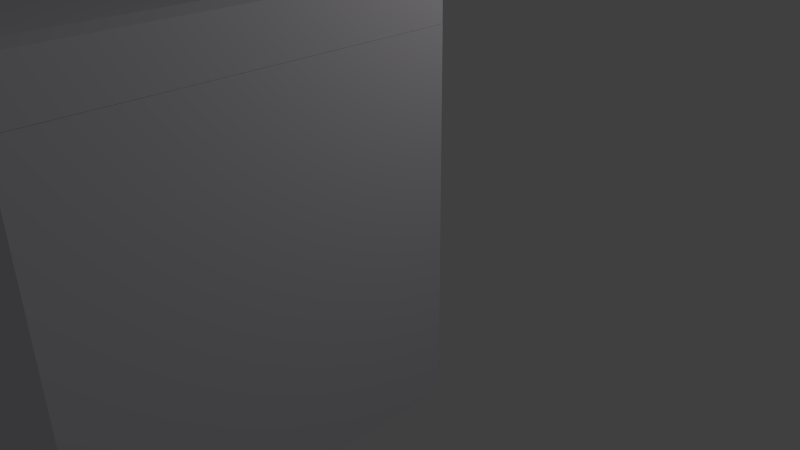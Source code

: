 # Source: Washing_Machine.blend  (saved by Blender 2.73.0; exported with 4.5.12 LTS)
import bpy
from mathutils import Matrix  # noqa: F401  (used for matrix-valued properties, if any)

bpy.ops.wm.read_factory_settings(use_empty=True)
scene = bpy.context.scene
scene.name = 'Scene'

# ---- collections
col_collection_1 = bpy.data.collections.new('Collection 1'); scene.collection.children.link(col_collection_1)

# ---- materials (node trees are filled in below, after node groups)
mat_material_002 = bpy.data.materials.new('Material.002')
mat_material_002.alpha_threshold = 0.0
mat_material_002.use_transparent_shadow = False
mat_material_002.diffuse_color = (0.07869, 0.0733, 0.08001, 1.0)
mat_material_002.roughness = 0.5
mat_material = bpy.data.materials.new('Material')
mat_material.alpha_threshold = 0.0
mat_material.use_transparent_shadow = False
mat_material.diffuse_color = (0.7761, 0.7526, 0.8, 1.0)
mat_material.specular_color = (0.4385, 0.4385, 0.4385)
mat_material.roughness = 0.5
mat_material.line_color = (0.0, 0.0, 0.0, 1.0)

# ---- material node trees

# ---- world
world_world = bpy.data.worlds.new('World'); scene.world = world_world
world_world.color = (0.05088, 0.05088, 0.05088)
world_world.use_sun_shadow = False
world_world.sun_shadow_jitter_overblur = 0.0
world_world.cycles.sampling_method = 'MANUAL'
world_world.cycles.sample_map_resolution = 256

# ---- cameras
cam_camera = bpy.data.cameras.new('Camera')
cam_camera.clip_end = 100.0
cam_camera.lens = 35.0
cam_camera.sensor_width = 32.0
cam_camera.sensor_height = 18.0
cam_camera.ortho_scale = 7.314
cam_camera.dof.focus_distance = 0.0
cam_camera.dof.aperture_fstop = 128.0

# ---- lights
light_lamp = bpy.data.lights.new('Lamp', 'POINT')
light_lamp.transmission_factor = 0.0
light_lamp.cutoff_distance = 30.0
light_lamp.energy = 100.0
light_lamp.shadow_buffer_clip_start = 1.001
light_lamp.shadow_soft_size = 0.1
light_lamp.shadow_maximum_resolution = 0.006
light_lamp.use_absolute_resolution = True
light_lamp.cycles.use_multiple_importance_sampling = False

# ---- meshes
me_cylinder_002 = bpy.data.meshes.new('Cylinder.002')
me_cylinder_002.from_pydata([(4.111, 0.2387, -1.824), (4.111, 0.2387, 0.176), (4.306, 0.2195, -1.824), (4.306, 0.2195, 0.176), (4.494, 0.1626, -1.824), (4.494, 0.1626, 0.176), (4.667, 0.07021, -1.824), (4.667, 0.07021, 0.176), (4.818, -0.05416, -1.824), (4.818, -0.05416, 0.176), (4.943, -0.2057, -1.824), (4.943, -0.2057, 0.176), (5.035, -0.3786, -1.824), (5.035, -0.3786, 0.176), (5.092, -0.5662, -1.824), (5.092, -0.5662, 0.176), (5.111, -0.7613, -1.824), (5.111, -0.7613, 0.176), (5.092, -0.9564, -1.824), (5.092, -0.9564, 0.176), (5.035, -1.144, -1.824), (5.035, -1.144, 0.176), (4.943, -1.317, -1.824), (4.943, -1.317, 0.176), (4.818, -1.468, -1.824), (4.818, -1.468, 0.176), (4.667, -1.593, -1.824), (4.667, -1.593, 0.176), (4.494, -1.685, -1.824), (4.494, -1.685, 0.176), (4.306, -1.742, -1.824), (4.306, -1.742, 0.176), (4.111, -1.761, -1.824), (4.111, -1.761, 0.176), (3.916, -1.742, -1.824), (3.916, -1.742, 0.176), (3.729, -1.685, -1.824), (3.729, -1.685, 0.176), (3.556, -1.593, -1.824), (3.556, -1.593, 0.176), (3.404, -1.468, -1.824), (3.404, -1.468, 0.176), (3.28, -1.317, -1.824), (3.28, -1.317, 0.176), (3.188, -1.144, -1.824), (3.188, -1.144, 0.176), (3.131, -0.9564, -1.824), (3.131, -0.9564, 0.176), (3.111, -0.7613, -1.824), (3.111, -0.7613, 0.176), (3.131, -0.5662, -1.824), (3.131, -0.5662, 0.176), (3.188, -0.3786, -1.824), (3.188, -0.3786, 0.176), (3.28, -0.2057, -1.824), (3.28, -0.2057, 0.176), (3.404, -0.05416, -1.824), (3.404, -0.05416, 0.176), (3.556, 0.07021, -1.824), (3.556, 0.07021, 0.176), (3.729, 0.1626, -1.824), (3.729, 0.1626, 0.176), (3.916, 0.2195, -1.824), (3.916, 0.2195, 0.176), (0.0, 1.0, -1.0), (0.0, 1.0, 1.0), (0.1951, 0.9808, -1.0), (0.1951, 0.9808, 1.0), (0.3827, 0.9239, -1.0), (0.3827, 0.9239, 1.0), (0.5556, 0.8315, -1.0), (0.5556, 0.8315, 1.0), (0.7071, 0.7071, -1.0), (0.7071, 0.7071, 1.0), (0.8315, 0.5556, -1.0), (0.8315, 0.5556, 1.0), (0.9239, 0.3827, -1.0), (0.9239, 0.3827, 1.0), (0.9808, 0.1951, -1.0), (0.9808, 0.1951, 1.0), (1.0, 7.55e-08, -1.0), (1.0, 7.55e-08, 1.0), (0.9808, -0.1951, -1.0), (0.9808, -0.1951, 1.0), (0.9239, -0.3827, -1.0), (0.9239, -0.3827, 1.0), (0.8315, -0.5556, -1.0), (0.8315, -0.5556, 1.0), (0.7071, -0.7071, -1.0), (0.7071, -0.7071, 1.0), (0.5556, -0.8315, -1.0), (0.5556, -0.8315, 1.0), (0.3827, -0.9239, -1.0), (0.3827, -0.9239, 1.0), (0.1951, -0.9808, -1.0), (0.1951, -0.9808, 1.0), (-3.258e-07, -1.0, -1.0), (-3.258e-07, -1.0, 1.0), (-0.1951, -0.9808, -1.0), (-0.1951, -0.9808, 1.0), (-0.3827, -0.9239, -1.0), (-0.3827, -0.9239, 1.0), (-0.5556, -0.8315, -1.0), (-0.5556, -0.8315, 1.0), (-0.7071, -0.7071, -1.0), (-0.7071, -0.7071, 1.0), (-0.8315, -0.5556, -1.0), (-0.8315, -0.5556, 1.0), (-0.9239, -0.3827, -1.0), (-0.9239, -0.3827, 1.0), (-0.9808, -0.1951, -1.0), (-0.9808, -0.1951, 1.0), (-1.0, 9.656e-07, -1.0), (-1.0, 9.656e-07, 1.0), (-0.9808, 0.1951, -1.0), (-0.9808, 0.1951, 1.0), (-0.9239, 0.3827, -1.0), (-0.9239, 0.3827, 1.0), (-0.8315, 0.5556, -1.0), (-0.8315, 0.5556, 1.0), (-0.7071, 0.7071, -1.0), (-0.7071, 0.7071, 1.0), (-0.5556, 0.8315, -1.0), (-0.5556, 0.8315, 1.0), (-0.3827, 0.9239, -1.0), (-0.3827, 0.9239, 1.0), (-0.1951, 0.9808, -1.0), (-0.1951, 0.9808, 1.0), (15.5, 10.76, 15.41), (16.09, 12.43, 17.07), (16.68, 14.4, 18.37), (17.26, 16.59, 19.24), (17.79, 18.92, 19.66), (18.26, 21.31, 19.62), (18.66, 23.65, 19.1), (18.95, 25.86, 18.14), (19.15, 27.85, 16.76), (19.23, 29.55, 15.03), (19.19, 30.89, 13.01), (19.04, 31.83, 10.77), (18.78, 32.31, 8.402), (18.43, 32.34, 5.999), (17.98, 31.89, 3.652), (15.95, 10.65, 15.3), (16.97, 12.21, 16.86), (17.95, 14.08, 18.06), (18.88, 16.18, 18.85), (19.69, 18.44, 19.2), (20.38, 20.77, 19.1), (20.9, 23.08, 18.55), (21.25, 25.28, 17.58), (21.4, 27.28, 16.21), (21.35, 29.01, 14.51), (21.1, 30.41, 12.54), (20.66, 31.42, 10.37), (20.06, 31.99, 8.091), (19.3, 32.11, 5.785), (18.43, 31.78, 3.543), (16.36, 10.5, 15.11), (17.77, 11.91, 16.5), (19.12, 13.65, 17.53), (20.36, 15.63, 18.18), (21.44, 17.8, 18.41), (22.32, 20.05, 18.22), (22.96, 22.32, 17.62), (23.34, 24.5, 16.63), (23.45, 26.52, 15.28), (23.28, 28.3, 13.64), (22.84, 29.77, 11.75), (22.15, 30.87, 9.701), (21.22, 31.56, 7.563), (20.11, 31.82, 5.422), (18.84, 31.63, 3.358), (16.71, 10.32, 14.86), (18.47, 11.55, 16.0), (20.13, 13.13, 16.81), (21.65, 14.97, 17.26), (22.95, 17.02, 17.33), (24.0, 19.19, 17.02), (24.75, 21.4, 16.34), (25.17, 23.56, 15.33), (25.24, 25.6, 14.01), (24.97, 27.43, 12.43), (24.36, 28.99, 10.67), (23.44, 30.2, 8.78), (22.24, 31.04, 6.84), (20.8, 31.46, 4.923), (19.19, 31.45, 3.104), (17.0, 10.11, 14.55), (19.03, 11.15, 15.38), (20.96, 12.53, 15.91), (22.69, 14.22, 16.12), (24.18, 16.13, 15.99), (25.37, 18.2, 15.54), (26.2, 20.35, 14.77), (26.65, 22.5, 13.72), (26.69, 24.56, 12.43), (26.34, 26.45, 10.95), (25.59, 28.1, 9.334), (24.48, 29.45, 7.645), (23.06, 30.45, 5.948), (21.37, 31.05, 4.309), (19.48, 31.24, 2.791), (17.21, 9.882, 14.19), (19.45, 10.7, 14.68), (21.55, 11.89, 14.89), (23.46, 13.4, 14.82), (25.08, 15.17, 14.46), (26.36, 17.14, 13.83), (27.26, 19.22, 12.96), (27.72, 21.34, 11.88), (27.75, 23.42, 10.62), (27.33, 25.38, 9.245), (26.49, 27.14, 7.799), (25.24, 28.63, 6.34), (23.66, 29.81, 4.923), (21.78, 30.61, 3.603), (19.69, 31.01, 2.43), (17.34, 9.649, 13.79), (19.69, 10.25, 13.91), (21.91, 11.23, 13.77), (23.91, 12.55, 13.39), (25.61, 14.18, 12.78), (26.95, 16.03, 11.97), (27.88, 18.05, 10.98), (28.36, 20.15, 9.859), (28.37, 22.25, 8.643), (27.92, 24.28, 7.382), (27.01, 26.15, 6.122), (25.69, 27.79, 4.914), (24.01, 29.14, 3.802), (22.03, 30.15, 2.831), (19.82, 30.78, 2.037), (17.37, 9.416, 13.38), (19.75, 9.789, 13.1), (22.0, 10.56, 12.6), (24.03, 11.71, 11.9), (25.75, 13.18, 11.03), (27.11, 14.93, 10.02), (28.04, 16.88, 8.913), (28.53, 18.95, 7.75), (28.54, 21.08, 6.575), (28.07, 23.17, 5.433), (27.15, 25.15, 4.368), (25.81, 26.95, 3.422), (24.1, 28.48, 2.631), (22.09, 29.69, 2.024), (19.85, 30.55, 1.625), (17.31, 9.192, 12.97), (19.64, 9.351, 12.29), (21.83, 9.928, 11.42), (23.81, 10.9, 10.4), (25.5, 12.23, 9.264), (26.82, 13.87, 8.06), (27.75, 15.75, 6.833), (28.22, 17.81, 5.629), (28.24, 19.96, 4.494), (27.79, 22.12, 3.473), (26.9, 24.2, 2.605), (25.6, 26.14, 1.922), (23.93, 27.84, 1.452), (21.97, 29.26, 1.212), (19.79, 30.32, 1.212), (17.16, 8.987, 12.57), (19.34, 8.949, 11.5), (21.4, 9.344, 10.28), (23.27, 10.16, 8.948), (24.86, 11.36, 7.559), (26.12, 12.9, 6.165), (26.99, 14.72, 4.821), (27.46, 16.76, 3.577), (27.49, 18.93, 2.482), (27.08, 21.15, 1.578), (26.26, 23.33, 0.8992), (25.05, 25.39, 0.4719), (23.51, 27.26, 0.3125), (21.68, 28.85, 0.4271), (19.64, 30.12, 0.8114), (16.93, 8.808, 12.2), (18.88, 8.598, 10.77), (20.74, 8.835, 9.222), (22.42, 9.509, 7.602), (23.86, 10.6, 5.977), (25.01, 12.05, 4.407), (25.82, 13.82, 2.955), (26.26, 15.84, 1.674), (26.31, 18.03, 0.6161), (25.98, 20.3, -0.1799), (25.26, 22.57, -0.6829), (24.21, 24.74, -0.8736), (22.84, 26.75, -0.7446), (21.22, 28.5, -0.301), (19.41, 29.94, 0.4402), (16.62, 8.662, 11.87), (18.28, 8.311, 10.13), (19.86, 8.418, 8.288), (21.3, 8.979, 6.414), (22.54, 9.973, 4.579), (23.54, 11.36, 2.854), (24.26, 13.09, 1.306), (24.67, 15.09, -0.006511), (24.75, 17.29, -1.033), (24.51, 19.61, -1.733), (23.95, 21.94, -2.081), (23.09, 24.21, -2.062), (21.96, 26.33, -1.679), (20.61, 28.22, -0.9443), (19.1, 29.79, 0.1123), (16.24, 8.555, 11.6), (17.55, 8.1, 9.596), (18.8, 8.112, 7.513), (19.95, 8.589, 5.427), (20.95, 9.514, 3.419), (21.78, 10.85, 1.566), (22.39, 12.55, -0.06201), (22.76, 14.54, -1.401), (22.88, 16.75, -2.4), (22.74, 19.1, -3.021), (22.36, 21.48, -3.24), (21.73, 23.82, -3.048), (20.9, 26.03, -2.453), (19.88, 28.01, -1.478), (18.72, 29.69, -0.1598), (15.82, 8.49, 11.39), (16.72, 7.973, 9.192), (17.59, 7.927, 6.927), (18.42, 8.354, 4.682), (19.15, 9.237, 2.542), (19.78, 10.54, 0.5911), (20.27, 12.22, -1.097), (20.6, 14.21, -2.456), (20.76, 16.42, -3.435), (20.75, 18.79, -3.996), (20.56, 21.21, -4.117), (20.2, 23.59, -3.794), (19.7, 25.84, -3.039), (19.05, 27.88, -1.882), (18.3, 29.62, -0.3656), (15.37, 8.47, 11.26), (15.83, 7.934, 8.934), (16.3, 7.871, 6.552), (16.77, 8.282, 4.205), (17.22, 9.153, 1.981), (17.62, 10.45, -0.03187), (17.98, 12.12, -1.758), (18.27, 14.11, -3.13), (18.47, 16.32, -4.096), (18.59, 18.69, -4.619), (18.62, 21.12, -4.678), (18.56, 23.52, -4.271), (18.4, 25.78, -3.414), (18.16, 27.84, -2.14), (17.85, 29.6, -0.4971), (14.9, 8.496, 11.21), (14.9, 7.985, 8.832), (14.96, 7.945, 6.404), (15.06, 8.377, 4.015), (15.21, 9.264, 1.759), (15.4, 10.57, -0.2794), (15.61, 12.25, -2.021), (15.85, 14.24, -3.398), (16.11, 16.46, -4.359), (16.36, 18.82, -4.866), (16.62, 21.23, -4.901), (16.85, 23.61, -4.461), (17.06, 25.86, -3.563), (17.24, 27.89, -2.242), (17.38, 29.63, -0.5494), (14.43, 8.567, 11.24), (13.99, 8.124, 8.889), (13.63, 8.147, 6.486), (13.37, 8.634, 4.12), (13.22, 9.567, 1.882), (13.18, 10.91, -0.1421), (13.26, 12.61, -1.875), (13.46, 14.6, -3.25), (13.76, 16.81, -4.213), (14.15, 19.15, -4.729), (14.62, 21.54, -4.777), (15.16, 23.87, -4.355), (15.73, 26.06, -3.48), (16.32, 28.03, -2.185), (16.91, 29.7, -0.5204), (17.47, 31.0, 1.451), (13.98, 8.68, 11.35), (13.11, 8.347, 9.103), (12.35, 8.47, 6.797), (11.75, 9.045, 4.516), (11.31, 10.05, 2.348), (11.07, 11.45, 0.375), (11.02, 13.18, -1.326), (11.17, 15.18, -2.69), (11.51, 17.38, -3.664), (12.03, 19.69, -4.212), (12.72, 22.02, -4.312), (13.54, 24.28, -3.96), (14.46, 26.38, -3.169), (15.45, 28.25, -1.971), (16.46, 29.81, -0.4112), (13.57, 8.831, 11.53), (12.31, 8.643, 9.466), (11.19, 8.9, 7.324), (10.26, 9.592, 5.187), (9.568, 10.69, 3.137), (9.127, 12.16, 1.252), (8.958, 13.94, -0.3952), (9.068, 15.96, -1.741), (9.451, 18.14, -2.734), (10.09, 20.41, -3.335), (10.97, 22.66, -3.523), (12.05, 24.83, -3.289), (13.29, 26.81, -2.642), (14.64, 28.55, -1.608), (16.05, 29.96, -0.2261), (13.22, 9.014, 11.78), (11.61, 9.002, 9.964), (10.18, 9.421, 8.048), (8.975, 10.26, 6.108), (8.052, 11.47, 4.219), (7.442, 13.03, 2.455), (7.169, 14.86, 0.8819), (7.244, 16.9, -0.4388), (7.663, 19.06, -1.457), (8.41, 21.27, -2.132), (9.457, 23.44, -2.44), (10.76, 25.49, -2.368), (12.28, 27.34, -1.919), (13.94, 28.91, -1.11), (15.7, 30.15, 0.02794), (12.93, 9.222, 12.1), (11.04, 9.41, 10.58), (9.354, 10.01, 8.939), (7.929, 11.01, 7.243), (6.822, 12.36, 5.554), (6.076, 14.01, 3.938), (5.719, 15.91, 2.456), (5.765, 17.96, 1.166), (6.212, 20.11, 0.1175), (7.043, 22.26, -0.6495), (8.227, 24.33, -1.106), (9.717, 26.24, -1.233), (11.46, 27.93, -1.027), (13.38, 29.32, -0.4956), (15.41, 30.35, 0.3411), (12.72, 9.447, 12.46), (10.63, 9.852, 11.29), (8.755, 10.65, 9.965), (7.167, 11.83, 8.548), (5.926, 13.32, 7.089), (5.08, 15.08, 5.643), (4.661, 17.04, 4.267), (4.687, 19.12, 3.012), (5.155, 21.24, 1.928), (6.047, 23.32, 1.056), (7.331, 25.29, 0.4295), (8.955, 27.06, 0.07243), (10.86, 28.57, -0.001368), (12.97, 29.76, 0.211), (15.2, 30.58, 0.7012), (12.59, 9.681, 12.85), (10.39, 10.31, 12.06), (8.402, 11.32, 11.09), (6.717, 12.67, 9.974), (5.397, 14.31, 8.766), (4.493, 16.18, 7.506), (4.038, 18.21, 6.245), (4.052, 20.31, 5.029), (4.532, 22.41, 3.906), (5.461, 24.43, 2.919), (6.802, 26.28, 2.106), (8.505, 27.91, 1.498), (10.5, 29.23, 1.119), (12.72, 30.21, 0.9826), (15.07, 30.81, 1.095), (12.56, 9.914, 13.26), (10.32, 10.77, 12.86), (8.309, 11.98, 12.26), (6.598, 13.52, 11.47), (5.258, 15.31, 10.52), (4.337, 17.29, 9.455), (3.873, 19.38, 8.313), (3.883, 21.51, 7.138), (4.367, 23.58, 5.975), (5.305, 25.53, 4.868), (6.662, 27.28, 3.86), (8.387, 28.75, 2.99), (10.41, 29.9, 2.291), (12.66, 30.67, 1.79), (15.04, 31.04, 1.506), (12.62, 10.14, 13.68), (10.44, 11.2, 13.68), (8.478, 12.62, 13.44), (6.814, 14.32, 12.97), (5.511, 16.26, 12.28), (4.62, 18.34, 11.41), (4.173, 20.5, 10.39), (4.189, 22.65, 9.259), (4.666, 24.71, 8.055), (5.587, 26.59, 6.828), (6.916, 28.23, 5.624), (8.602, 29.56, 4.49), (10.58, 30.53, 3.469), (12.78, 31.11, 2.602), (15.1, 31.27, 1.92), (12.77, 10.34, 14.08), (10.73, 11.61, 14.46), (8.904, 13.2, 14.58), (7.357, 15.07, 14.42), (6.149, 17.13, 13.99), (5.328, 19.32, 13.31), (4.925, 21.53, 12.41), (4.956, 23.7, 11.31), (5.419, 25.74, 10.07), (6.296, 27.56, 8.723), (7.554, 29.1, 7.329), (9.145, 30.3, 5.94), (11.01, 31.12, 4.609), (13.07, 31.51, 3.387), (15.25, 31.47, 2.32), (13.0, 10.52, 14.45), (11.19, 11.96, 15.19), (9.571, 13.71, 15.63), (8.205, 15.72, 15.76), (7.147, 17.9, 15.57), (6.436, 20.16, 15.07), (6.102, 22.43, 14.27), (6.155, 24.62, 13.21), (6.595, 26.64, 11.93), (7.404, 28.41, 10.48), (8.552, 29.86, 8.911), (9.993, 30.95, 7.286), (11.67, 31.63, 5.666), (13.53, 31.86, 4.115), (15.49, 31.65, 2.691), (13.31, 10.67, 14.78), (11.8, 12.24, 15.83), (10.45, 14.13, 16.57), (9.326, 16.25, 16.95), (8.465, 18.52, 16.97), (7.901, 20.86, 16.62), (7.657, 23.17, 15.92), (7.741, 25.37, 14.89), (8.15, 27.37, 13.58), (8.869, 29.1, 12.03), (9.87, 30.49, 10.31), (11.11, 31.48, 8.474), (12.55, 32.04, 6.6), (14.13, 32.15, 4.758), (15.79, 31.8, 3.019), (13.69, 10.77, 15.05), (12.53, 12.46, 16.37), (11.51, 14.43, 17.34), (10.68, 16.64, 17.94), (10.05, 18.98, 18.13), (9.667, 21.36, 17.91), (9.531, 23.71, 17.29), (9.652, 25.92, 16.29), (10.02, 27.91, 14.95), (10.63, 29.61, 13.32), (11.46, 30.95, 11.47), (12.47, 31.87, 9.46), (13.62, 32.35, 7.375), (14.87, 32.36, 5.292), (16.17, 31.91, 3.291), (14.11, 10.84, 15.25), (13.36, 12.58, 16.77), (12.72, 14.62, 17.93), (12.21, 16.87, 18.68), (11.85, 19.25, 19.01), (11.67, 21.67, 18.88), (11.65, 24.04, 18.32), (11.81, 26.25, 17.34), (12.15, 28.24, 15.98), (12.63, 29.92, 14.3), (13.26, 31.22, 12.35), (13.99, 32.11, 10.21), (14.82, 32.53, 7.961), (15.69, 32.49, 5.695), (16.59, 31.97, 3.497), (14.94, 9.458, 13.44), (14.56, 10.86, 15.38), (14.25, 12.62, 17.03), (14.01, 14.68, 18.3), (13.86, 16.94, 19.16), (13.79, 19.34, 19.57), (13.82, 21.77, 19.51), (13.94, 24.14, 18.98), (14.15, 26.35, 18.02), (14.43, 28.34, 16.65), (14.79, 30.01, 14.92), (15.2, 31.31, 12.91), (15.64, 32.18, 10.68), (16.11, 32.59, 8.335), (16.59, 32.53, 5.953), (17.04, 31.99, 3.629), (15.03, 10.83, 15.44), (15.17, 12.57, 17.13), (15.35, 14.6, 18.45), (15.56, 16.85, 19.35), (15.8, 19.23, 19.79), (16.05, 21.64, 19.75), (16.3, 24.0, 19.25), (16.56, 26.22, 18.29), (16.8, 28.21, 16.91), (17.01, 29.89, 15.17), (17.2, 31.2, 13.13), (17.35, 32.08, 10.87), (17.45, 32.52, 8.484), (17.51, 32.48, 6.056), (17.51, 31.96, 3.681), (23.71, 14.24, -2.583), (28.01, 22.91, 14.3), (23.33, 12.62, -1.654), (27.63, 21.28, 15.23), (22.6, 11.13, -0.7056), (26.9, 19.8, 16.18), (21.56, 9.836, 0.2253), (25.85, 18.5, 17.11), (20.23, 8.784, 1.103), (24.53, 17.45, 17.99), (18.67, 8.015, 1.894), (22.97, 16.68, 18.78), (16.95, 7.558, 2.567), (21.25, 16.23, 19.45), (15.12, 7.431, 3.098), (19.42, 16.1, 19.98), (13.26, 7.638, 3.465), (17.56, 16.31, 20.35), (11.44, 8.172, 3.654), (15.74, 16.84, 20.54), (9.729, 9.012, 3.658), (14.03, 17.68, 20.54), (8.192, 10.13, 3.477), (12.49, 18.79, 20.36), (6.888, 11.47, 3.119), (11.18, 20.14, 20.0), (5.869, 13.0, 2.595), (10.16, 21.66, 19.48), (5.172, 14.64, 1.928), (9.468, 23.31, 18.81), (4.825, 16.34, 1.142), (9.122, 25.01, 18.02), (4.842, 18.04, 0.2674), (9.138, 26.71, 17.15), (5.221, 19.66, -0.6618), (9.517, 28.33, 16.22), (5.948, 21.15, -1.61), (10.24, 29.82, 15.27), (6.995, 22.44, -2.541), (11.29, 31.11, 14.34), (8.322, 23.49, -3.419), (12.62, 32.16, 13.46), (9.878, 24.26, -4.21), (14.17, 32.93, 12.67), (11.6, 24.72, -4.883), (15.9, 33.39, 12.0), (13.43, 24.85, -5.414), (17.73, 33.51, 11.47), (15.29, 24.64, -5.78), (19.59, 33.31, 11.1), (17.11, 24.1, -5.97), (21.41, 32.77, 10.91), (18.82, 23.26, -5.974), (23.12, 31.93, 10.91), (20.36, 22.15, -5.793), (24.66, 30.82, 11.09), (21.66, 20.81, -5.434), (25.96, 29.47, 11.45), (22.68, 19.28, -4.911), (26.98, 27.95, 11.97), (23.38, 17.64, -4.244), (27.68, 26.3, 12.64), (23.73, 15.93, -3.457), (28.02, 24.6, 13.42), (-4.713, -0.9866, 0.9298), (24.83, -7.075, -3.743), (24.52, -8.179, -5.831), (-5.293, -2.174, -1.327), (-3.687, 3.38, 1.136), (26.07, -2.725, -3.604), (24.91, -4.865, -7.675), (-4.904, 1.141, -3.171), (1.939, 15.11, 23.35), (31.75, 9.107, 18.85), (24.93, -4.853, -7.685), (-4.88, 1.152, -3.181), (5.076, 41.84, 8.48), (34.89, 35.83, 3.976), (28.07, 21.87, -22.55), (-1.744, 27.88, -18.05)], [], [(0, 1, 3, 2), (2, 3, 5, 4), (4, 5, 7, 6), (6, 7, 9, 8), (8, 9, 11, 10), (10, 11, 13, 12), (12, 13, 15, 14), (14, 15, 17, 16), (16, 17, 19, 18), (18, 19, 21, 20), (20, 21, 23, 22), (22, 23, 25, 24), (24, 25, 27, 26), (26, 27, 29, 28), (28, 29, 31, 30), (30, 31, 33, 32), (32, 33, 35, 34), (34, 35, 37, 36), (36, 37, 39, 38), (38, 39, 41, 40), (40, 41, 43, 42), (42, 43, 45, 44), (44, 45, 47, 46), (46, 47, 49, 48), (48, 49, 51, 50), (50, 51, 53, 52), (52, 53, 55, 54), (54, 55, 57, 56), (56, 57, 59, 58), (58, 59, 61, 60), (3, 1, 63, 61, 59, 57, 55, 53, 51, 49, 47, 45, 43, 41, 39, 37, 35, 33, 31, 29, 27, 25, 23, 21, 19, 17, 15, 13, 11, 9, 7, 5), (62, 63, 1, 0), (60, 61, 63, 62), (0, 2, 4, 6, 8, 10, 12, 14, 16, 18, 20, 22, 24, 26, 28, 30, 32, 34, 36, 38, 40, 42, 44, 46, 48, 50, 52, 54, 56, 58, 60, 62), (64, 65, 67, 66), (66, 67, 69, 68), (68, 69, 71, 70), (70, 71, 73, 72), (72, 73, 75, 74), (74, 75, 77, 76), (76, 77, 79, 78), (78, 79, 81, 80), (80, 81, 83, 82), (82, 83, 85, 84), (84, 85, 87, 86), (86, 87, 89, 88), (88, 89, 91, 90), (90, 91, 93, 92), (92, 93, 95, 94), (94, 95, 97, 96), (96, 97, 99, 98), (98, 99, 101, 100), (100, 101, 103, 102), (102, 103, 105, 104), (104, 105, 107, 106), (106, 107, 109, 108), (108, 109, 111, 110), (110, 111, 113, 112), (112, 113, 115, 114), (114, 115, 117, 116), (116, 117, 119, 118), (118, 119, 121, 120), (120, 121, 123, 122), (122, 123, 125, 124), (67, 65, 127, 125, 123, 121, 119, 117, 115, 113, 111, 109, 107, 105, 103, 101, 99, 97, 95, 93, 91, 89, 87, 85, 83, 81, 79, 77, 75, 73, 71, 69), (126, 127, 65, 64), (124, 125, 127, 126), (64, 66, 68, 70, 72, 74, 76, 78, 80, 82, 84, 86, 88, 90, 92, 94, 96, 98, 100, 102, 104, 106, 108, 110, 112, 114, 116, 118, 120, 122, 124, 126), (138, 137, 152, 153), (136, 135, 150, 151), (134, 133, 148, 149), (132, 131, 146, 147), (130, 129, 144, 145), (141, 140, 155, 156), (139, 138, 153, 154), (137, 136, 151, 152), (135, 134, 149, 150), (133, 132, 147, 148), (131, 130, 145, 146), (142, 141, 156, 157), (129, 128, 143, 144), (140, 139, 154, 155), (148, 147, 162, 163), (146, 145, 160, 161), (157, 156, 171, 172), (144, 143, 158, 159), (155, 154, 169, 170), (153, 152, 167, 168), (151, 150, 165, 166), (149, 148, 163, 164), (147, 146, 161, 162), (145, 144, 159, 160), (156, 155, 170, 171), (154, 153, 168, 169), (152, 151, 166, 167), (150, 149, 164, 165), (163, 162, 177, 178), (161, 160, 175, 176), (172, 171, 186, 187), (159, 158, 173, 174), (170, 169, 184, 185), (168, 167, 182, 183), (166, 165, 180, 181), (164, 163, 178, 179), (162, 161, 176, 177), (160, 159, 174, 175), (171, 170, 185, 186), (169, 168, 183, 184), (167, 166, 181, 182), (165, 164, 179, 180), (178, 177, 192, 193), (176, 175, 190, 191), (187, 186, 201, 202), (174, 173, 188, 189), (185, 184, 199, 200), (183, 182, 197, 198), (181, 180, 195, 196), (179, 178, 193, 194), (177, 176, 191, 192), (175, 174, 189, 190), (186, 185, 200, 201), (184, 183, 198, 199), (182, 181, 196, 197), (180, 179, 194, 195), (193, 192, 207, 208), (191, 190, 205, 206), (202, 201, 216, 217), (189, 188, 203, 204), (200, 199, 214, 215), (198, 197, 212, 213), (196, 195, 210, 211), (194, 193, 208, 209), (192, 191, 206, 207), (190, 189, 204, 205), (201, 200, 215, 216), (199, 198, 213, 214), (197, 196, 211, 212), (195, 194, 209, 210), (208, 207, 222, 223), (206, 205, 220, 221), (217, 216, 231, 232), (204, 203, 218, 219), (215, 214, 229, 230), (213, 212, 227, 228), (211, 210, 225, 226), (209, 208, 223, 224), (207, 206, 221, 222), (205, 204, 219, 220), (216, 215, 230, 231), (214, 213, 228, 229), (212, 211, 226, 227), (210, 209, 224, 225), (223, 222, 237, 238), (221, 220, 235, 236), (232, 231, 246, 247), (219, 218, 233, 234), (230, 229, 244, 245), (228, 227, 242, 243), (226, 225, 240, 241), (224, 223, 238, 239), (222, 221, 236, 237), (220, 219, 234, 235), (231, 230, 245, 246), (229, 228, 243, 244), (227, 226, 241, 242), (225, 224, 239, 240), (238, 237, 252, 253), (236, 235, 250, 251), (247, 246, 261, 262), (234, 233, 248, 249), (245, 244, 259, 260), (243, 242, 257, 258), (241, 240, 255, 256), (239, 238, 253, 254), (237, 236, 251, 252), (235, 234, 249, 250), (246, 245, 260, 261), (244, 243, 258, 259), (242, 241, 256, 257), (240, 239, 254, 255), (253, 252, 267, 268), (251, 250, 265, 266), (262, 261, 276, 277), (249, 248, 263, 264), (260, 259, 274, 275), (258, 257, 272, 273), (256, 255, 270, 271), (254, 253, 268, 269), (252, 251, 266, 267), (250, 249, 264, 265), (261, 260, 275, 276), (259, 258, 273, 274), (257, 256, 271, 272), (255, 254, 269, 270), (268, 267, 282, 283), (266, 265, 280, 281), (277, 276, 291, 292), (264, 263, 278, 279), (275, 274, 289, 290), (273, 272, 287, 288), (271, 270, 285, 286), (269, 268, 283, 284), (267, 266, 281, 282), (265, 264, 279, 280), (276, 275, 290, 291), (274, 273, 288, 289), (272, 271, 286, 287), (270, 269, 284, 285), (283, 282, 297, 298), (281, 280, 295, 296), (292, 291, 306, 307), (279, 278, 293, 294), (290, 289, 304, 305), (288, 287, 302, 303), (286, 285, 300, 301), (284, 283, 298, 299), (282, 281, 296, 297), (280, 279, 294, 295), (291, 290, 305, 306), (289, 288, 303, 304), (287, 286, 301, 302), (285, 284, 299, 300), (298, 297, 312, 313), (296, 295, 310, 311), (307, 306, 321, 322), (294, 293, 308, 309), (305, 304, 319, 320), (303, 302, 317, 318), (301, 300, 315, 316), (299, 298, 313, 314), (297, 296, 311, 312), (295, 294, 309, 310), (306, 305, 320, 321), (304, 303, 318, 319), (302, 301, 316, 317), (300, 299, 314, 315), (313, 312, 327, 328), (311, 310, 325, 326), (322, 321, 336, 337), (309, 308, 323, 324), (320, 319, 334, 335), (318, 317, 332, 333), (316, 315, 330, 331), (314, 313, 328, 329), (312, 311, 326, 327), (310, 309, 324, 325), (321, 320, 335, 336), (319, 318, 333, 334), (317, 316, 331, 332), (315, 314, 329, 330), (328, 327, 342, 343), (326, 325, 340, 341), (337, 336, 351, 352), (324, 323, 338, 339), (335, 334, 349, 350), (333, 332, 347, 348), (331, 330, 345, 346), (329, 328, 343, 344), (327, 326, 341, 342), (325, 324, 339, 340), (336, 335, 350, 351), (334, 333, 348, 349), (332, 331, 346, 347), (330, 329, 344, 345), (343, 342, 357, 358), (341, 340, 355, 356), (352, 351, 366, 367), (339, 338, 353, 354), (350, 349, 364, 365), (348, 347, 362, 363), (346, 345, 360, 361), (344, 343, 358, 359), (342, 341, 356, 357), (340, 339, 354, 355), (351, 350, 365, 366), (349, 348, 363, 364), (347, 346, 361, 362), (345, 344, 359, 360), (358, 357, 372, 373), (356, 355, 370, 371), (367, 366, 381, 382), (354, 353, 368, 369), (365, 364, 379, 380), (363, 362, 377, 378), (361, 360, 375, 376), (359, 358, 373, 374), (357, 356, 371, 372), (355, 354, 369, 370), (366, 365, 380, 381), (364, 363, 378, 379), (362, 361, 376, 377), (360, 359, 374, 375), (373, 372, 388, 389), (371, 370, 386, 387), (382, 381, 397, 398), (369, 368, 384, 385), (380, 379, 395, 396), (378, 377, 393, 394), (376, 375, 391, 392), (374, 373, 389, 390), (372, 371, 387, 388), (370, 369, 385, 386), (381, 380, 396, 397), (379, 378, 394, 395), (377, 376, 392, 393), (375, 374, 390, 391), (389, 388, 403, 404), (387, 386, 401, 402), (398, 397, 412, 413), (385, 384, 399, 400), (396, 395, 410, 411), (394, 393, 408, 409), (392, 391, 406, 407), (390, 389, 404, 405), (388, 387, 402, 403), (386, 385, 400, 401), (397, 396, 411, 412), (395, 394, 409, 410), (393, 392, 407, 408), (391, 390, 405, 406), (404, 403, 418, 419), (402, 401, 416, 417), (413, 412, 427, 428), (400, 399, 414, 415), (411, 410, 425, 426), (409, 408, 423, 424), (407, 406, 421, 422), (405, 404, 419, 420), (403, 402, 417, 418), (401, 400, 415, 416), (412, 411, 426, 427), (410, 409, 424, 425), (408, 407, 422, 423), (406, 405, 420, 421), (419, 418, 433, 434), (417, 416, 431, 432), (428, 427, 442, 443), (415, 414, 429, 430), (426, 425, 440, 441), (424, 423, 438, 439), (422, 421, 436, 437), (420, 419, 434, 435), (418, 417, 432, 433), (416, 415, 430, 431), (427, 426, 441, 442), (425, 424, 439, 440), (423, 422, 437, 438), (421, 420, 435, 436), (434, 433, 448, 449), (432, 431, 446, 447), (443, 442, 457, 458), (430, 429, 444, 445), (441, 440, 455, 456), (439, 438, 453, 454), (437, 436, 451, 452), (435, 434, 449, 450), (433, 432, 447, 448), (431, 430, 445, 446), (442, 441, 456, 457), (440, 439, 454, 455), (438, 437, 452, 453), (436, 435, 450, 451), (449, 448, 463, 464), (447, 446, 461, 462), (458, 457, 472, 473), (445, 444, 459, 460), (456, 455, 470, 471), (454, 453, 468, 469), (452, 451, 466, 467), (450, 449, 464, 465), (448, 447, 462, 463), (446, 445, 460, 461), (457, 456, 471, 472), (455, 454, 469, 470), (453, 452, 467, 468), (451, 450, 465, 466), (464, 463, 478, 479), (462, 461, 476, 477), (473, 472, 487, 488), (460, 459, 474, 475), (471, 470, 485, 486), (469, 468, 483, 484), (467, 466, 481, 482), (465, 464, 479, 480), (463, 462, 477, 478), (461, 460, 475, 476), (472, 471, 486, 487), (470, 469, 484, 485), (468, 467, 482, 483), (466, 465, 480, 481), (479, 478, 493, 494), (477, 476, 491, 492), (488, 487, 502, 503), (475, 474, 489, 490), (486, 485, 500, 501), (484, 483, 498, 499), (482, 481, 496, 497), (480, 479, 494, 495), (478, 477, 492, 493), (476, 475, 490, 491), (487, 486, 501, 502), (485, 484, 499, 500), (483, 482, 497, 498), (481, 480, 495, 496), (494, 493, 508, 509), (492, 491, 506, 507), (503, 502, 517, 518), (490, 489, 504, 505), (501, 500, 515, 516), (499, 498, 513, 514), (497, 496, 511, 512), (495, 494, 509, 510), (493, 492, 507, 508), (491, 490, 505, 506), (502, 501, 516, 517), (500, 499, 514, 515), (498, 497, 512, 513), (496, 495, 510, 511), (509, 508, 523, 524), (507, 506, 521, 522), (518, 517, 532, 533), (505, 504, 519, 520), (516, 515, 530, 531), (514, 513, 528, 529), (512, 511, 526, 527), (510, 509, 524, 525), (508, 507, 522, 523), (506, 505, 520, 521), (517, 516, 531, 532), (515, 514, 529, 530), (513, 512, 527, 528), (511, 510, 525, 526), (524, 523, 538, 539), (522, 521, 536, 537), (533, 532, 547, 548), (520, 519, 534, 535), (531, 530, 545, 546), (529, 528, 543, 544), (527, 526, 541, 542), (525, 524, 539, 540), (523, 522, 537, 538), (521, 520, 535, 536), (532, 531, 546, 547), (530, 529, 544, 545), (528, 527, 542, 543), (526, 525, 540, 541), (539, 538, 553, 554), (537, 536, 551, 552), (548, 547, 562, 563), (535, 534, 549, 550), (546, 545, 560, 561), (544, 543, 558, 559), (542, 541, 556, 557), (540, 539, 554, 555), (538, 537, 552, 553), (536, 535, 550, 551), (547, 546, 561, 562), (545, 544, 559, 560), (543, 542, 557, 558), (541, 540, 555, 556), (554, 553, 568, 569), (552, 551, 566, 567), (563, 562, 577, 578), (550, 549, 564, 565), (561, 560, 575, 576), (559, 558, 573, 574), (557, 556, 571, 572), (555, 554, 569, 570), (553, 552, 567, 568), (551, 550, 565, 566), (562, 561, 576, 577), (560, 559, 574, 575), (558, 557, 572, 573), (556, 555, 570, 571), (569, 568, 584, 585), (567, 566, 582, 583), (578, 577, 593, 594), (565, 564, 580, 581), (576, 575, 591, 592), (574, 573, 589, 590), (572, 571, 587, 588), (570, 569, 585, 586), (568, 567, 583, 584), (566, 565, 581, 582), (577, 576, 592, 593), (575, 574, 590, 591), (573, 572, 588, 589), (571, 570, 586, 587), (585, 584, 599, 600), (583, 582, 597, 598), (594, 593, 608, 609), (581, 580, 595, 596), (592, 591, 606, 607), (590, 589, 604, 605), (588, 587, 602, 603), (586, 585, 600, 601), (584, 583, 598, 599), (582, 581, 596, 597), (593, 592, 607, 608), (591, 590, 605, 606), (589, 588, 603, 604), (587, 586, 601, 602), (383, 142, 157), (128, 579, 143), (383, 157, 172), (143, 579, 158), (383, 172, 187), (158, 579, 173), (383, 187, 202), (173, 579, 188), (383, 202, 217), (188, 579, 203), (383, 217, 232), (203, 579, 218), (383, 232, 247), (218, 579, 233), (383, 247, 262), (233, 579, 248), (383, 262, 277), (248, 579, 263), (383, 277, 292), (263, 579, 278), (383, 292, 307), (278, 579, 293), (383, 307, 322), (293, 579, 308), (383, 322, 337), (308, 579, 323), (383, 337, 352), (323, 579, 338), (383, 352, 367), (338, 579, 353), (383, 367, 382), (353, 579, 368), (383, 382, 398), (368, 579, 384), (383, 398, 413), (384, 579, 399), (383, 413, 428), (399, 579, 414), (383, 428, 443), (414, 579, 429), (383, 443, 458), (429, 579, 444), (383, 458, 473), (444, 579, 459), (383, 473, 488), (459, 579, 474), (383, 488, 503), (474, 579, 489), (383, 503, 518), (489, 579, 504), (383, 518, 533), (504, 579, 519), (383, 533, 548), (519, 579, 534), (383, 548, 563), (534, 579, 549), (383, 563, 578), (549, 579, 564), (383, 578, 594), (564, 579, 580), (383, 594, 609), (580, 579, 595), (600, 599, 132, 133), (598, 597, 130, 131), (609, 608, 141, 142), (596, 595, 128, 129), (607, 606, 139, 140), (605, 604, 137, 138), (603, 602, 135, 136), (601, 600, 133, 134), (599, 598, 131, 132), (383, 609, 142), (597, 596, 129, 130), (608, 607, 140, 141), (595, 579, 128), (606, 605, 138, 139), (604, 603, 136, 137), (602, 601, 134, 135), (610, 611, 613, 612), (612, 613, 615, 614), (614, 615, 617, 616), (616, 617, 619, 618), (618, 619, 621, 620), (620, 621, 623, 622), (622, 623, 625, 624), (624, 625, 627, 626), (626, 627, 629, 628), (628, 629, 631, 630), (630, 631, 633, 632), (632, 633, 635, 634), (634, 635, 637, 636), (636, 637, 639, 638), (638, 639, 641, 640), (640, 641, 643, 642), (642, 643, 645, 644), (644, 645, 647, 646), (646, 647, 649, 648), (648, 649, 651, 650), (650, 651, 653, 652), (652, 653, 655, 654), (654, 655, 657, 656), (656, 657, 659, 658), (658, 659, 661, 660), (660, 661, 663, 662), (662, 663, 665, 664), (664, 665, 667, 666), (666, 667, 669, 668), (668, 669, 671, 670), (613, 611, 673, 671, 669, 667, 665, 663, 661, 659, 657, 655, 653, 651, 649, 647, 645, 643, 641, 639, 637, 635, 633, 631, 629, 627, 625, 623, 621, 619, 617, 615), (672, 673, 611, 610), (670, 671, 673, 672), (610, 612, 614, 616, 618, 620, 622, 624, 626, 628, 630, 632, 634, 636, 638, 640, 642, 644, 646, 648, 650, 652, 654, 656, 658, 660, 662, 664, 666, 668, 670, 672), (674, 675, 676, 677), (678, 681, 680, 679), (674, 678, 679, 675), (675, 679, 680, 676), (676, 680, 681, 677), (678, 674, 677, 681), (682, 683, 684, 685), (686, 689, 688, 687), (682, 686, 687, 683), (683, 687, 688, 684), (684, 688, 689, 685), (686, 682, 685, 689)])
me_cylinder_002.polygons.foreach_set('material_index', [0, 0, 0, 0, 0, 0, 0, 0, 0, 0, 0, 0, 0, 0, 0, 0, 0, 0, 0, 0, 0, 0, 0, 0, 0, 0, 0, 0, 0, 0, 0, 0, 0, 0, 0, 0, 0, 0, 0, 0, 0, 0, 0, 0, 0, 0, 0, 0, 0, 0, 0, 0, 0, 0, 0, 0, 0, 0, 0, 0, 0, 0, 0, 0, 0, 0, 0, 0, 0, 0, 0, 0, 0, 0, 0, 0, 0, 0, 0, 0, 0, 0, 0, 0, 0, 0, 0, 0, 0, 0, 0, 0, 0, 0, 0, 0, 0, 0, 0, 0, 0, 0, 0, 0, 0, 0, 0, 0, 0, 0, 0, 0, 0, 0, 0, 0, 0, 0, 0, 0, 0, 0, 0, 0, 0, 0, 0, 0, 0, 0, 0, 0, 0, 0, 0, 0, 0, 0, 0, 0, 0, 0, 0, 0, 0, 0, 0, 0, 0, 0, 0, 0, 0, 0, 0, 0, 0, 0, 0, 0, 0, 0, 0, 0, 0, 0, 0, 0, 0, 0, 0, 0, 0, 0, 0, 0, 0, 0, 0, 0, 0, 0, 0, 0, 0, 0, 0, 0, 0, 0, 0, 0, 0, 0, 0, 0, 0, 0, 0, 0, 0, 0, 0, 0, 0, 0, 0, 0, 0, 0, 0, 0, 0, 0, 0, 0, 0, 0, 0, 0, 0, 0, 0, 0, 0, 0, 0, 0, 0, 0, 0, 0, 0, 0, 0, 0, 0, 0, 0, 0, 0, 0, 0, 0, 0, 0, 0, 0, 0, 0, 0, 0, 0, 0, 0, 0, 0, 0, 0, 0, 0, 0, 0, 0, 0, 0, 0, 0, 0, 0, 0, 0, 0, 0, 0, 0, 0, 0, 0, 0, 0, 0, 0, 0, 0, 0, 0, 0, 0, 0, 0, 0, 0, 0, 0, 0, 0, 0, 0, 0, 0, 0, 0, 0, 0, 0, 0, 0, 0, 0, 0, 0, 0, 0, 0, 0, 0, 0, 0, 0, 0, 0, 0, 0, 0, 0, 0, 0, 0, 0, 0, 0, 0, 0, 0, 0, 0, 0, 0, 0, 0, 0, 0, 0, 0, 0, 0, 0, 0, 0, 0, 0, 0, 0, 0, 0, 0, 0, 0, 0, 0, 0, 0, 0, 0, 0, 0, 0, 0, 0, 0, 0, 0, 0, 0, 0, 0, 0, 0, 0, 0, 0, 0, 0, 0, 0, 0, 0, 0, 0, 0, 0, 0, 0, 0, 0, 0, 0, 0, 0, 0, 0, 0, 0, 0, 0, 0, 0, 0, 0, 0, 0, 0, 0, 0, 0, 0, 0, 0, 0, 0, 0, 0, 0, 0, 0, 0, 0, 0, 0, 0, 0, 0, 0, 0, 0, 0, 0, 0, 0, 0, 0, 0, 0, 0, 0, 0, 0, 0, 0, 0, 0, 0, 0, 0, 0, 0, 0, 0, 0, 0, 0, 0, 0, 0, 0, 0, 0, 0, 0, 0, 0, 0, 0, 0, 0, 0, 0, 0, 0, 0, 0, 0, 0, 0, 0, 0, 0, 0, 0, 0, 0, 0, 0, 0, 0, 0, 0, 0, 0, 0, 0, 0, 0, 0, 0, 0, 0, 0, 0, 0, 0, 0, 0, 0, 0, 0, 0, 0, 0, 0, 0, 0, 0, 0, 0, 0, 0, 0, 0, 0, 0, 0, 0, 0, 0, 0, 0, 0, 0, 0, 0, 0, 0, 0, 0, 0, 0, 0, 0, 0, 0, 0, 0, 0, 0, 0, 0, 0, 0, 0, 0, 0, 0, 0, 0, 0, 0, 0, 0, 0, 0, 0, 0, 0, 0, 0, 0, 0, 0, 0, 0, 0, 0, 0, 0, 0, 0, 0, 0, 0, 0, 0, 0, 0, 0, 0, 0, 0, 0, 0, 0, 0, 0, 0, 0, 0, 0, 0, 0, 0, 0, 0, 0, 1, 1, 1, 1, 1, 1, 1, 1, 1, 1, 1, 1])
me_cylinder_002.materials.append(mat_material_002)
me_cylinder_002.materials.append(mat_material)
me_cylinder_002.use_remesh_preserve_volume = False
me_cylinder_002.use_remesh_preserve_attributes = False
me_cylinder_002.use_mirror_vertex_groups = False
me_cylinder_002.update()

# ---- objects
ob_utilities_washing_machine = bpy.data.objects.new('Utilities-Washing Machine', me_cylinder_002)
ob_lamp = bpy.data.objects.new('Lamp', light_lamp)
ob_camera = bpy.data.objects.new('Camera', cam_camera)

# ---- transforms, parenting, visibility, modifiers, constraints
ob_utilities_washing_machine.location = (0.7508, -4.015, 3.494)
ob_utilities_washing_machine.rotation_euler = (-1.063, 0.1022, 1.796)
ob_utilities_washing_machine.scale = (0.1506, 0.1506, 0.1506)
ob_utilities_washing_machine.lineart.crease_threshold = 0.0
ob_lamp.location = (4.076, 1.005, 5.904)
ob_lamp.rotation_euler = (0.6503, 0.05522, 1.866)
ob_lamp.lock_rotations_4d = False
ob_lamp.empty_display_type = 'ARROWS'
ob_lamp.color = (0.0, 0.0, 0.0, 0.0)
ob_lamp.lineart.crease_threshold = 0.0
ob_camera.location = (7.481, -6.508, 5.344)
ob_camera.rotation_euler = (1.109, 0.01082, 0.8149)
ob_camera.lock_rotations_4d = False
ob_camera.empty_display_type = 'ARROWS'
ob_camera.color = (0.0, 0.0, 0.0, 0.0)
ob_camera.display_type = 'WIRE'
ob_camera.lineart.crease_threshold = 0.0

# ---- collection membership
col_collection_1.objects.link(ob_utilities_washing_machine)
col_collection_1.objects.link(ob_lamp)
col_collection_1.objects.link(ob_camera)

# ---- scene / render settings (as saved in the file)
scene.camera = ob_camera
scene.frame_start = 1; scene.frame_end = 250; scene.frame_set(2)
scene.render.engine = 'BLENDER_EEVEE_NEXT'
scene.render.resolution_percentage = 50
scene.render.dither_intensity = 0.0
scene.cycles.use_denoising = False
scene.cycles.samples = 10
scene.cycles.sampling_pattern = 'TABULATED_SOBOL'
scene.cycles.light_sampling_threshold = 0.0
scene.cycles.use_adaptive_sampling = False
scene.cycles.use_light_tree = False
scene.cycles.blur_glossy = 0.0
scene.cycles.pixel_filter_type = 'GAUSSIAN'
scene.cycles.sample_clamp_indirect = 0.0
scene.view_settings.view_transform = 'Standard'
bpy.context.view_layer.update()
